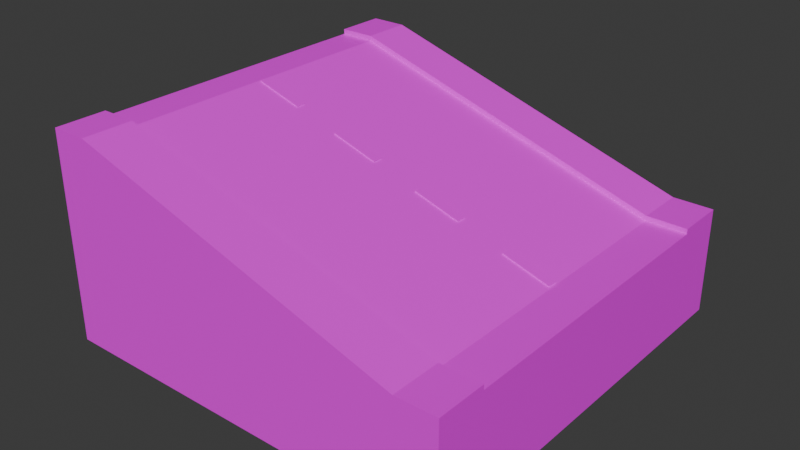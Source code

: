 # Source: RampStreet1.blend  (saved by Blender 4.5.88; exported with 4.5.12 LTS)
import bpy
from mathutils import Matrix  # noqa: F401  (used for matrix-valued properties, if any)

bpy.ops.wm.read_factory_settings(use_empty=True)
scene = bpy.context.scene
scene.name = 'Scene'

# ---- collections
col_collection = bpy.data.collections.new('Collection'); scene.collection.children.link(col_collection)

# ---- images (referenced by path relative to the original .blend; pixels are not part of the script)
import os
ASSET_DIR = os.environ.get("B2B_ASSET_DIR", "")  # directory of the original .blend (textures are referenced by path, not embedded)
HERE = os.path.dirname(os.path.abspath(__file__))  # packed textures are extracted next to this script under _unpacked/

def load_image(name, relpath, width, height, colorspace="sRGB"):
    """Load a texture the original file referenced (path relative to the .blend, or extracted next to this script)."""
    p = next((c for c in (os.path.join(HERE, relpath), os.path.join(ASSET_DIR, relpath)) if relpath and os.path.exists(c)), "")
    if p:
        img = bpy.data.images.load(p, check_existing=True)
        img.name = name
    else:  # same state as the original file: an image datablock whose file is absent (Cycles renders it pink)
        img = bpy.data.images.new(name, width, height)
        img.source = "FILE"
        img.filepath = "//" + (relpath or name)
    img.colorspace_settings.name = colorspace
    return img
img_top_base_color = load_image('Top Base Color', 'Top Base Color.png', 1024, 1024, 'sRGB')
img_base_color = load_image('Base Color', 'Base Color.png', 1024, 1024, 'sRGB')

# ---- materials (node trees are filled in below, after node groups)
mat_top_material = bpy.data.materials.new('Top Material')
mat_material = bpy.data.materials.new('Material')

# ---- material node trees
mat_top_material.use_nodes = True; mat_top_material.node_tree.nodes.clear()
_N = mat_top_material.node_tree.nodes; _L = mat_top_material.node_tree.links
n0 = _N.new('ShaderNodeBsdfPrincipled'); n0.name = 'Principled BSDF'; n0.location = (-200, 100)
n1 = _N.new('ShaderNodeOutputMaterial'); n1.name = 'Material Output'; n1.location = (200, 100)
n2 = _N.new('ShaderNodeTexImage'); n2.name = 'Image Texture'; n2.location = (-717, 133)
n2.image = img_top_base_color
_L.new(n0.outputs[0], n1.inputs[0])
_L.new(n2.outputs[0], n0.inputs[0])
n1.is_active_output = True
mat_material.use_nodes = True; mat_material.node_tree.nodes.clear()
_N = mat_material.node_tree.nodes; _L = mat_material.node_tree.links
n0 = _N.new('ShaderNodeBsdfPrincipled'); n0.name = 'Principled BSDF'; n0.location = (-200, 100)
n1 = _N.new('ShaderNodeOutputMaterial'); n1.name = 'Material Output'; n1.location = (200, 100)
n2 = _N.new('ShaderNodeTexImage'); n2.name = 'Image Texture'; n2.location = (-630, 205)
n2.image = img_base_color
_L.new(n0.outputs[0], n1.inputs[0])
_L.new(n2.outputs[0], n0.inputs[0])
n1.is_active_output = True

# ---- world
world_world = bpy.data.worlds.new('World'); scene.world = world_world
world_world.use_nodes = True; world_world.node_tree.nodes.clear()
_N = world_world.node_tree.nodes; _L = world_world.node_tree.links
n0 = _N.new('ShaderNodeOutputWorld'); n0.name = 'World Output'; n0.location = (300, 300)
n1 = _N.new('ShaderNodeBackground'); n1.name = 'Background'; n1.location = (10, 300)
n1.inputs[0].default_value = (0.05088, 0.05088, 0.05088, 1.0)
_L.new(n1.outputs[0], n0.inputs[0])
n0.is_active_output = True
world_world.color = (0.05088, 0.05088, 0.05088)
world_world.sun_shadow_jitter_overblur = 0.0

# ---- meshes
me_cube = bpy.data.meshes.new('Cube')
me_cube.from_pydata([(-1.0, -1.0, 0.0), (-1.0, -1.0, 2.0), (-1.0, 1.0, 0.0), (-1.0, 1.0, 2.0), (1.0, -1.0, 0.0), (1.0, -1.0, 1.0), (1.0, 1.0, 0.0), (1.0, 1.0, 1.0), (0.8, 1.0, 0.0), (0.8, 1.0, 1.0), (0.8, -1.0, 0.0), (0.8, -1.0, 1.0), (-0.82, 1.0, 0.0), (-0.82, -1.0, 2.0), (-0.82, 1.0, 2.0), (-0.82, -1.0, 0.0)], [], [(0, 1, 3, 2), (8, 9, 7, 6), (6, 7, 5, 4), (15, 13, 1, 0), (8, 6, 4, 10), (12, 8, 10, 15), (4, 5, 11, 10), (12, 14, 9, 8), (2, 3, 14, 12), (2, 12, 15, 0), (10, 11, 13, 15)])
_uv = me_cube.uv_layers.new(name='UVMap')
_uv.uv.foreach_set('vector', [0.5685, 0.6591, 0.5228, 0.6591, 0.5228, 0.6134, 0.5685, 0.6134, 0.5685, 0.7028, 0.5456, 0.7028, 0.5456, 0.6983, 0.5685, 0.6983, 0.6305, 0.4046, 0.6076, 0.4046, 0.6076, 0.3589, 0.6305, 0.3589, 0.5685, 0.7872, 0.5228, 0.7872, 0.5228, 0.7831, 0.5685, 0.7831, 0.5685, 0.06071, 0.5685, 0.06528, 0.5228, 0.06528, 0.5228, 0.06071, 0.5685, 0.02367, 0.5685, 0.06071, 0.5228, 0.06071, 0.5228, 0.02367, 0.5685, 0.8288, 0.5456, 0.8288, 0.5456, 0.8242, 0.5685, 0.8242, 0.5685, 0.7399, 0.5228, 0.7399, 0.5456, 0.7028, 0.5685, 0.7028, 0.5685, 0.744, 0.5228, 0.744, 0.5228, 0.7399, 0.5685, 0.7399, 0.5685, 0.01956, 0.5685, 0.02367, 0.5228, 0.02367, 0.5228, 0.01956, 0.5685, 0.8242, 0.5456, 0.8242, 0.5228, 0.7872, 0.5685, 0.7872])
me_cube.materials.append(mat_top_material)
me_cube.use_paint_bone_selection = False
me_cube.use_paint_mask = True
me_cube.update()
me_cube_002 = bpy.data.meshes.new('Cube.002')
me_cube_002.from_pydata([(0.8, 1.0, -40.0), (0.8, 1.0, -38.0), (0.8, -1.0, -40.0), (0.8, -1.0, -38.0), (-0.82, 1.0, 0.0), (-0.82, -1.0, 2.0), (-0.82, 1.0, 2.0), (-0.82, -1.0, 0.0)], [], [(4, 0, 2, 7), (4, 6, 1, 0), (1, 6, 5, 3), (2, 3, 5, 7)])
_uv = me_cube_002.uv_layers.new(name='UVMap')
_uv.uv.foreach_set('vector', [0.235, 0.01956, 0.235, 0.9348, 0.1892, 0.9348, 0.1892, 0.01956, 0.4408, 0.06524, 0.4427, 0.01956, 0.4427, 0.9348, 0.4408, 0.9804, 0.2741, 0.9348, 0.2741, 0.01956, 0.3198, 0.01956, 0.3198, 0.9348, 0.4837, 0.9804, 0.4818, 0.9348, 0.4818, 0.01956, 0.4837, 0.06524])
me_cube_002.materials.append(mat_top_material)
me_cube_002.use_paint_bone_selection = False
me_cube_002.use_paint_mask = True
me_cube_002.update()
me_cube_003 = bpy.data.meshes.new('Cube.003')
me_cube_003.from_pydata([(-1.0, -1.0, -1.0), (-1.0, -1.0, 1.0), (-1.0, 1.0, -1.0), (-1.0, 1.0, 1.0), (1.0, -1.0, -1.0), (1.0, -1.0, 1.0), (1.0, 1.0, -1.0), (1.0, 1.0, 1.0)], [], [(0, 1, 3, 2), (2, 3, 7, 6), (6, 7, 5, 4), (4, 5, 1, 0), (2, 6, 4, 0), (7, 3, 1, 5)])
_uv = me_cube_003.uv_layers.new(name='UVMap')
_uv.uv.foreach_set('vector', [0.5685, 0.1501, 0.5228, 0.1501, 0.5228, 0.1044, 0.5685, 0.1044, 0.5685, 0.235, 0.5228, 0.235, 0.5228, 0.1892, 0.5685, 0.1892, 0.5685, 0.3198, 0.5228, 0.3198, 0.5228, 0.2741, 0.5685, 0.2741, 0.5685, 0.4046, 0.5228, 0.4046, 0.5228, 0.3589, 0.5685, 0.3589, 0.5685, 0.4437, 0.5685, 0.4895, 0.5228, 0.4895, 0.5228, 0.4437, 0.5685, 0.5286, 0.5685, 0.5743, 0.5228, 0.5743, 0.5228, 0.5286])
me_cube_003.materials.append(mat_top_material)
me_cube_003.update()
me_cube_004 = bpy.data.meshes.new('Cube.004')
me_cube_004.from_pydata([(-1.0, -1.0, 2.0), (-1.0, 1.0, 2.0), (1.0, -1.0, 1.0), (1.0, 1.0, 1.0), (0.8, 1.0, 1.0), (0.8, -1.0, 1.0), (-0.82, -1.0, 2.0), (-0.82, 1.0, 2.0)], [], [(7, 1, 0, 6), (3, 4, 5, 2), (4, 7, 6, 5)])
_uv = me_cube_004.uv_layers.new(name='UVMap')
_uv.uv.foreach_set('vector', [0.7402, 0.06528, 0.7361, 0.06528, 0.7361, 0.01956, 0.7402, 0.01956, 0.6969, 0.235, 0.6924, 0.235, 0.6924, 0.1892, 0.6969, 0.1892, 0.6482, 0.3198, 0.6076, 0.3198, 0.6076, 0.2741, 0.6482, 0.2741])
me_cube_004.materials.append(mat_top_material)
me_cube_004.use_paint_bone_selection = False
me_cube_004.use_paint_mask = True
me_cube_004.update()
me_cube_006 = bpy.data.meshes.new('Cube.006')
me_cube_006.from_pydata([(1.0, -1.0, -40.0), (1.0, -1.0, -38.0), (1.0, 1.0, -40.0), (1.0, 1.0, -38.0), (0.8, 1.0, -40.0), (0.8, 1.0, -38.0), (0.8, -1.0, -40.0), (0.8, -1.0, -38.0)], [], [(4, 5, 3, 2), (2, 3, 1, 0), (4, 2, 0, 6), (3, 5, 7, 1), (0, 1, 7, 6)])
_uv = me_cube_006.uv_layers.new(name='UVMap')
_uv.uv.foreach_set('vector', [0.6076, 0.4895, 0.6076, 0.4437, 0.6122, 0.4437, 0.6122, 0.4895, 0.5685, 0.9137, 0.5228, 0.9137, 0.5228, 0.8679, 0.5685, 0.8679, 0.6122, 0.5743, 0.6076, 0.5743, 0.6076, 0.5286, 0.6122, 0.5286, 0.6437, 0.6611, 0.5979, 0.6611, 0.5979, 0.6154, 0.6437, 0.6154, 0.6076, 0.744, 0.6076, 0.6983, 0.6122, 0.6983, 0.6122, 0.744])
me_cube_006.materials.append(mat_top_material)
me_cube_006.use_paint_bone_selection = False
me_cube_006.use_paint_mask = True
me_cube_006.update()
me_cube_007 = bpy.data.meshes.new('Cube.007')
me_cube_007.from_pydata([(-1.0, -1.0, 0.0), (-1.0, -1.0, 2.0), (-1.0, 1.0, 0.0), (-1.0, 1.0, 2.0), (-0.82, 1.0, 0.0), (-0.82, -1.0, 2.0), (-0.82, 1.0, 2.0), (-0.82, -1.0, 0.0)], [], [(0, 1, 3, 2), (7, 5, 1, 0), (6, 3, 1, 5), (2, 3, 6, 4), (2, 4, 7, 0)])
_uv = me_cube_007.uv_layers.new(name='UVMap')
_uv.uv.foreach_set('vector', [0.6533, 0.06528, 0.6076, 0.06528, 0.6076, 0.01956, 0.6533, 0.01956, 0.6924, 0.3198, 0.6924, 0.2741, 0.6966, 0.2741, 0.6966, 0.3198, 0.716, 0.4027, 0.6748, 0.4027, 0.6748, 0.357, 0.716, 0.357, 0.6924, 0.4895, 0.6924, 0.4437, 0.6966, 0.4437, 0.6966, 0.4895, 0.6966, 0.5743, 0.6924, 0.5743, 0.6924, 0.5286, 0.6966, 0.5286])
me_cube_007.materials.append(mat_top_material)
me_cube_007.use_paint_bone_selection = False
me_cube_007.use_paint_mask = True
me_cube_007.update()
me_cube_008 = bpy.data.meshes.new('Cube.008')
me_cube_008.from_pydata([(-1.0, -1.0, 0.0), (-1.0, -1.0, 2.0), (-1.0, 1.0, 0.0), (-1.0, 1.0, 2.0), (-0.82, 1.0, 0.0), (-0.82, -1.0, 2.0), (-0.82, 1.0, 2.0), (-0.82, -1.0, 0.0)], [], [(0, 1, 3, 2), (7, 5, 1, 0), (6, 3, 1, 5), (2, 3, 6, 4), (2, 4, 7, 0)])
_uv = me_cube_008.uv_layers.new(name='UVMap')
_uv.uv.foreach_set('vector', [0.6533, 0.1501, 0.6076, 0.1501, 0.6076, 0.1044, 0.6533, 0.1044, 0.6924, 0.6591, 0.6924, 0.6134, 0.6966, 0.6134, 0.6966, 0.6591, 0.716, 0.742, 0.6748, 0.742, 0.6748, 0.6963, 0.716, 0.6963, 0.6924, 0.8288, 0.6924, 0.7831, 0.6966, 0.7831, 0.6966, 0.8288, 0.6966, 0.9137, 0.6924, 0.9137, 0.6924, 0.8679, 0.6966, 0.8679])
me_cube_008.materials.append(mat_top_material)
me_cube_008.use_paint_bone_selection = False
me_cube_008.use_paint_mask = True
me_cube_008.update()
me_cube_009 = bpy.data.meshes.new('Cube.009')
me_cube_009.from_pydata([(1.0, -1.0, -40.0), (1.0, -1.0, -38.0), (1.0, 1.0, -40.0), (1.0, 1.0, -38.0), (0.8, 1.0, -40.0), (0.8, 1.0, -38.0), (0.8, -1.0, -40.0), (0.8, -1.0, -38.0)], [], [(4, 5, 3, 2), (2, 3, 1, 0), (4, 2, 0, 6), (3, 5, 7, 1), (0, 1, 7, 6)])
_uv = me_cube_009.uv_layers.new(name='UVMap')
_uv.uv.foreach_set('vector', [0.6076, 0.8288, 0.6076, 0.7831, 0.6122, 0.7831, 0.6122, 0.8288, 0.6533, 0.235, 0.6076, 0.235, 0.6076, 0.1892, 0.6533, 0.1892, 0.6122, 0.9137, 0.6076, 0.9137, 0.6076, 0.8679, 0.6122, 0.8679, 0.7176, 0.06528, 0.6719, 0.06528, 0.6719, 0.01956, 0.7176, 0.01956, 0.6924, 0.1501, 0.6924, 0.1044, 0.697, 0.1044, 0.697, 0.1501])
me_cube_009.materials.append(mat_top_material)
me_cube_009.use_paint_bone_selection = False
me_cube_009.use_paint_mask = True
me_cube_009.update()
me_cube_010 = bpy.data.meshes.new('Cube.010')
me_cube_010.from_pydata([(0.8, 1.0, -40.0), (0.8, 1.0, -38.0), (0.8, -1.0, -40.0), (0.8, -1.0, -38.0), (-0.82, 1.0, 0.0), (-0.82, -1.0, 2.0), (-0.82, 1.0, 2.0), (-0.82, -1.0, 0.0)], [], [(4, 0, 2, 7), (4, 6, 1, 0), (1, 6, 5, 3), (2, 3, 5, 7)])
_uv = me_cube_010.uv_layers.new(name='UVMap')
_uv.uv.foreach_set('vector', [0.06528, 0.01956, 0.06528, 0.9348, 0.01956, 0.9348, 0.01956, 0.01956, 0.3589, 0.06524, 0.3608, 0.01956, 0.3608, 0.9348, 0.3589, 0.9804, 0.1044, 0.9348, 0.1044, 0.01956, 0.1501, 0.01956, 0.1501, 0.9348, 0.4017, 0.9804, 0.3999, 0.9348, 0.3999, 0.01956, 0.4017, 0.06524])
me_cube_010.materials.append(mat_material)
me_cube_010.use_paint_bone_selection = False
me_cube_010.use_paint_mask = True
me_cube_010.update()

# ---- objects
ob_cube = bpy.data.objects.new('Cube', me_cube)
ob_cube_001 = bpy.data.objects.new('Cube.001', me_cube_002)
ob_cube_003 = bpy.data.objects.new('Cube.003', me_cube_003)
ob_cube_004 = bpy.data.objects.new('Cube.004', me_cube_004)
ob_cube_006 = bpy.data.objects.new('Cube.006', me_cube_006)
ob_cube_007 = bpy.data.objects.new('Cube.007', me_cube_007)
ob_cube_002 = bpy.data.objects.new('Cube.002', me_cube_008)
ob_cube_008 = bpy.data.objects.new('Cube.008', me_cube_009)
ob_cube_009 = bpy.data.objects.new('Cube.009', me_cube_010)

# ---- transforms, parenting, visibility, modifiers, constraints
ob_cube.location = (0.0, 0.0, 0.0)
ob_cube.scale = (8.0, 8.0, 4.0)
ob_cube_001.location = (0.0, -7.0, 8.0)
ob_cube_001.scale = (8.0, 1.0, 0.1)
ob_cube_003.location = (-5.6, 0.0, 7.7)
ob_cube_003.rotation_euler = (0.0, 0.2993, 0.0)
ob_cube_003.scale = (0.96, 0.2, 0.05)
_m = ob_cube_003.modifiers.new('Array', 'ARRAY')
_m.count = 4
_m.relative_offset_displace = (2.0, 0.0, 0.0)
ob_cube_004.location = (0.0, 0.0, 0.0)
ob_cube_004.scale = (8.0, 8.0, 4.0)
ob_cube_006.location = (0.0, -7.0, 8.0)
ob_cube_006.scale = (8.0, 1.0, 0.1)
ob_cube_007.location = (0.0, -7.0, 8.0)
ob_cube_007.scale = (8.0, 1.0, 0.1)
ob_cube_002.location = (0.0, 7.0, 8.0)
ob_cube_002.scale = (8.0, 1.0, 0.1)
ob_cube_008.location = (0.0, 7.0, 8.0)
ob_cube_008.scale = (8.0, 1.0, 0.1)
ob_cube_009.location = (0.0, 7.0, 8.0)
ob_cube_009.scale = (8.0, 1.0, 0.1)

# ---- collection membership
col_collection.objects.link(ob_cube)
col_collection.objects.link(ob_cube_001)
col_collection.objects.link(ob_cube_003)
col_collection.objects.link(ob_cube_004)
col_collection.objects.link(ob_cube_006)
col_collection.objects.link(ob_cube_007)
col_collection.objects.link(ob_cube_002)
col_collection.objects.link(ob_cube_008)
col_collection.objects.link(ob_cube_009)

# ---- scene / render settings (as saved in the file)
scene.frame_start = 1; scene.frame_end = 250; scene.frame_set(2)
scene.render.engine = 'CYCLES'
scene.cycles.samples = 1
scene.cycles.bake_type = 'NORMAL'
bpy.context.view_layer.update()

# ---- added for rendering (the .blend has no active camera and no usable light): camera, sun
cam_auto = bpy.data.cameras.new('AutoCamera')
cam_auto.lens = 50.0
cam_auto.sensor_width = 36.0
cam_auto.clip_end = 1000.0
ob_auto_camera = bpy.data.objects.new('AutoCamera', cam_auto)
scene.collection.objects.link(ob_auto_camera)
ob_auto_camera.location = (22.2678, -26.7213, 21.9142)
ob_auto_camera.rotation_euler = (1.09748, -7.21219e-08, 0.694738)
scene.camera = ob_auto_camera
light_auto_sun = bpy.data.lights.new('AutoSun', 'SUN')
light_auto_sun.energy = 3.0
light_auto_sun.angle = 0.0523599
ob_auto_sun = bpy.data.objects.new('AutoSun', light_auto_sun)
scene.collection.objects.link(ob_auto_sun)
ob_auto_sun.rotation_euler = (0.872665, 0.174533, 0.523599)
bpy.context.view_layer.update()
